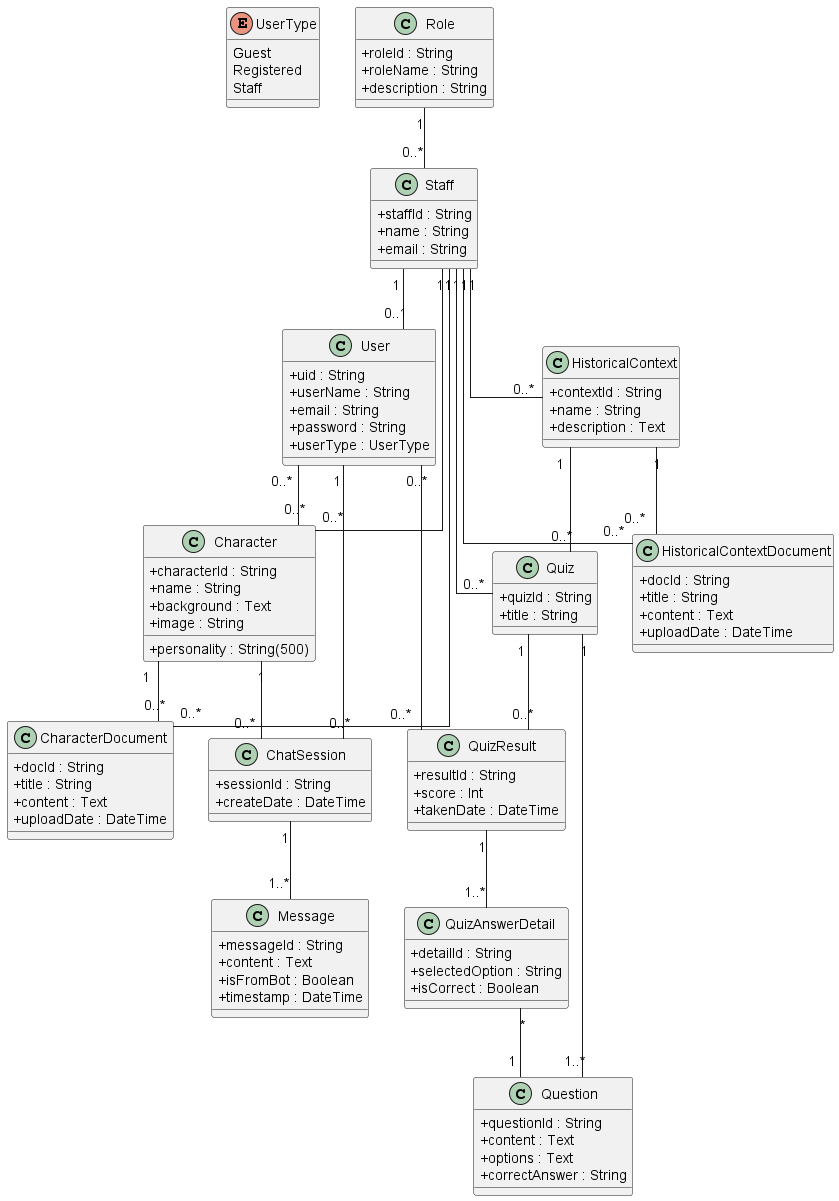

The diagram above was rendered by PlantUML. Its source (embedded in the PNG):
@startuml
' Class Diagram - HistoricalTell (Pure Data Requirements)
skinparam classAttributeIconSize 0
skinparam wrapWidth 300
skinparam defaultTextAlignment center
skinparam linetype ortho

enum UserType {
  Guest
  Registered
  Staff
}

class Role {
  +roleId : String
  +roleName : String
  +description : String
}

class Staff {
  +staffId : String
  +name : String
  +email : String
}

class User {
  +uid : String
  +userName : String
  +email : String
  +password : String
  +userType : UserType
}

class Character {
  +characterId : String
  +name : String
  +background : Text
  +image : String
  +personality : String(500)
}

class CharacterDocument {
  +docId : String
  +title : String
  +content : Text
  +uploadDate : DateTime
}

class HistoricalContext {
  +contextId : String
  +name : String
  +description : Text
}

class HistoricalContextDocument {
  +docId : String
  +title : String
  +content : Text
  +uploadDate : DateTime
}

class Quiz {
  +quizId : String
  +title : String
}

class Question {
  +questionId : String
  +content : Text
  +options : Text
  +correctAnswer : String
}

class QuizResult {
  +resultId : String
  +score : Int
  +takenDate : DateTime
}

class QuizAnswerDetail {
  +detailId : String
  +selectedOption : String
  +isCorrect : Boolean
}

class ChatSession {
  +sessionId : String
  +createDate : DateTime
}

class Message {
  +messageId : String
  +content : Text
  +isFromBot : Boolean
  +timestamp : DateTime
}

' === Relationships (Removed action labels for pure Data Model) ===

Role "1" -- "0..*" Staff
Staff "1" -- "0..1" User
Staff "1" -- "0..*" HistoricalContext
Staff "1" -- "0..*" HistoricalContextDocument
Staff "1" -- "0..*" CharacterDocument
Staff "1" -- "0..*" Character
Staff "1" -- "0..*" Quiz

HistoricalContext "1" -- "0..*" HistoricalContextDocument
HistoricalContext "1" -- "0..*" Quiz

Character "1" -- "0..*" CharacterDocument
Character "1" -- "0..*" ChatSession

User "0..*" -- "0..*" Character
User "1" -- "0..*" ChatSession
User "0..*" -- "0..*" QuizResult

ChatSession "1" -- "1..*" Message

Quiz "1" -- "1..*" Question
Quiz "1" -- "0..*" QuizResult
QuizResult "1" -- "1..*" QuizAnswerDetail
QuizAnswerDetail "*" -- "1" Question

@enduml